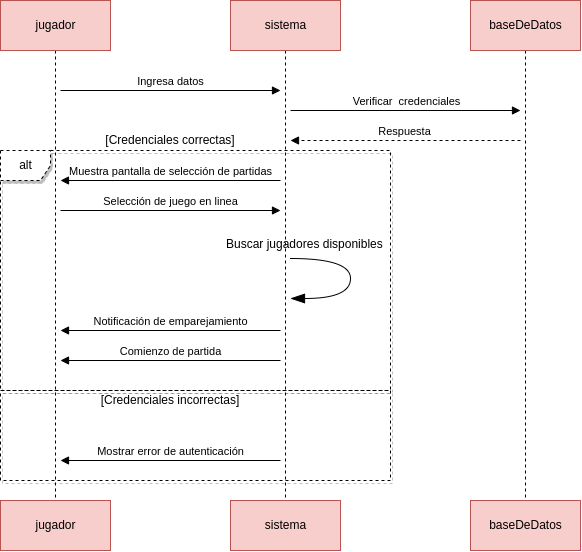

The diagram above was exported from draw.io. Its source (the exported page's mxGraphModel, read from the mxfile embedded in the PNG):
<mxGraphModel dx="609" dy="1093" grid="1" gridSize="10" guides="1" tooltips="1" connect="1" arrows="1" fold="1" page="1" pageScale="1" pageWidth="827" pageHeight="1169" background="#ffffff" math="0" shadow="0">
  <root>
    <mxCell id="0" />
    <mxCell id="1" parent="0" />
    <mxCell id="8" style="edgeStyle=none;html=1;entryX=0.5;entryY=0;entryDx=0;entryDy=0;endArrow=none;endFill=0;dashed=1;" edge="1" parent="1" source="2" target="3">
      <mxGeometry relative="1" as="geometry" />
    </mxCell>
    <mxCell id="2" value="jugador" style="html=1;fillColor=#f8cecc;strokeColor=#b85450;" vertex="1" parent="1">
      <mxGeometry x="50" y="70" width="110" height="50" as="geometry" />
    </mxCell>
    <mxCell id="3" value="jugador" style="html=1;fillColor=#f8cecc;strokeColor=#b85450;" vertex="1" parent="1">
      <mxGeometry x="50" y="570" width="110" height="50" as="geometry" />
    </mxCell>
    <mxCell id="9" style="edgeStyle=none;html=1;entryX=0.5;entryY=0;entryDx=0;entryDy=0;dashed=1;endArrow=none;endFill=0;" edge="1" parent="1" source="4" target="5">
      <mxGeometry relative="1" as="geometry" />
    </mxCell>
    <mxCell id="4" value="sistema" style="html=1;fillColor=#f8cecc;strokeColor=#b85450;" vertex="1" parent="1">
      <mxGeometry x="280" y="70" width="110" height="50" as="geometry" />
    </mxCell>
    <mxCell id="5" value="sistema" style="html=1;fillColor=#f8cecc;strokeColor=#b85450;" vertex="1" parent="1">
      <mxGeometry x="280" y="570" width="110" height="50" as="geometry" />
    </mxCell>
    <mxCell id="10" style="edgeStyle=none;html=1;entryX=0.5;entryY=0;entryDx=0;entryDy=0;dashed=1;endArrow=none;endFill=0;" edge="1" parent="1" source="6" target="7">
      <mxGeometry relative="1" as="geometry" />
    </mxCell>
    <mxCell id="6" value="baseDeDatos" style="html=1;fillColor=#f8cecc;strokeColor=#b85450;" vertex="1" parent="1">
      <mxGeometry x="520" y="70" width="110" height="50" as="geometry" />
    </mxCell>
    <mxCell id="7" value="baseDeDatos" style="html=1;fillColor=#f8cecc;strokeColor=#b85450;" vertex="1" parent="1">
      <mxGeometry x="520" y="570" width="110" height="50" as="geometry" />
    </mxCell>
    <mxCell id="11" value="Ingresa datos" style="html=1;verticalAlign=bottom;endArrow=block;" edge="1" parent="1">
      <mxGeometry x="0.0053" width="80" relative="1" as="geometry">
        <mxPoint x="110" y="160" as="sourcePoint" />
        <mxPoint x="330" y="160" as="targetPoint" />
        <mxPoint as="offset" />
      </mxGeometry>
    </mxCell>
    <mxCell id="12" value="Verificar&amp;nbsp; credenciales" style="html=1;verticalAlign=bottom;endArrow=block;" edge="1" parent="1">
      <mxGeometry x="0.0053" width="80" relative="1" as="geometry">
        <mxPoint x="340" y="180" as="sourcePoint" />
        <mxPoint x="570" y="180" as="targetPoint" />
        <mxPoint as="offset" />
      </mxGeometry>
    </mxCell>
    <mxCell id="13" value="Respuesta" style="html=1;verticalAlign=bottom;endArrow=block;dashed=1;" edge="1" parent="1">
      <mxGeometry x="0.0053" width="80" relative="1" as="geometry">
        <mxPoint x="570" y="210" as="sourcePoint" />
        <mxPoint x="340" y="210" as="targetPoint" />
        <mxPoint as="offset" />
      </mxGeometry>
    </mxCell>
    <mxCell id="14" value="Muestra pantalla de selección de partidas" style="html=1;verticalAlign=bottom;endArrow=block;" edge="1" parent="1">
      <mxGeometry x="0.0053" width="80" relative="1" as="geometry">
        <mxPoint x="330" y="250" as="sourcePoint" />
        <mxPoint x="110" y="250" as="targetPoint" />
        <mxPoint as="offset" />
      </mxGeometry>
    </mxCell>
    <mxCell id="15" value="Selección de juego en linea" style="html=1;verticalAlign=bottom;endArrow=block;" edge="1" parent="1">
      <mxGeometry x="0.0053" width="80" relative="1" as="geometry">
        <mxPoint x="110" y="280" as="sourcePoint" />
        <mxPoint x="330" y="280" as="targetPoint" />
        <mxPoint as="offset" />
      </mxGeometry>
    </mxCell>
    <mxCell id="22" value="" style="endArrow=blockThin;endFill=1;endSize=12;html=1;edgeStyle=orthogonalEdgeStyle;curved=1;" edge="1" parent="1">
      <mxGeometry width="160" relative="1" as="geometry">
        <mxPoint x="340" y="328" as="sourcePoint" />
        <mxPoint x="340" y="368" as="targetPoint" />
        <Array as="points">
          <mxPoint x="400" y="328" />
          <mxPoint x="400" y="368" />
        </Array>
      </mxGeometry>
    </mxCell>
    <mxCell id="23" value="Buscar jugadores disponibles" style="text;strokeColor=none;fillColor=none;align=left;verticalAlign=top;spacingLeft=4;spacingRight=4;overflow=hidden;rotatable=0;points=[[0,0.5],[1,0.5]];portConstraint=eastwest;shadow=1;" vertex="1" parent="1">
      <mxGeometry x="270" y="300" width="170" height="26" as="geometry" />
    </mxCell>
    <mxCell id="24" value="Notificación de emparejamiento" style="html=1;verticalAlign=bottom;endArrow=block;" edge="1" parent="1">
      <mxGeometry x="0.0053" width="80" relative="1" as="geometry">
        <mxPoint x="330" y="400" as="sourcePoint" />
        <mxPoint x="110" y="400" as="targetPoint" />
        <mxPoint as="offset" />
      </mxGeometry>
    </mxCell>
    <mxCell id="25" value="Comienzo de partida" style="html=1;verticalAlign=bottom;endArrow=block;" edge="1" parent="1">
      <mxGeometry x="0.0053" width="80" relative="1" as="geometry">
        <mxPoint x="330" y="430" as="sourcePoint" />
        <mxPoint x="110" y="430" as="targetPoint" />
        <mxPoint as="offset" />
      </mxGeometry>
    </mxCell>
    <mxCell id="26" value="Mostrar error de autenticación" style="html=1;verticalAlign=bottom;endArrow=block;" edge="1" parent="1">
      <mxGeometry x="0.0053" width="80" relative="1" as="geometry">
        <mxPoint x="330" y="530" as="sourcePoint" />
        <mxPoint x="110" y="530" as="targetPoint" />
        <mxPoint as="offset" />
      </mxGeometry>
    </mxCell>
    <mxCell id="27" value="alt" style="shape=umlFrame;tabPosition=left;html=1;boundedLbl=1;labelInHeader=1;width=50;height=30;shadow=1;dashed=1;" vertex="1" parent="1">
      <mxGeometry x="50" y="220" width="390" height="240" as="geometry" />
    </mxCell>
    <mxCell id="29" value="" style="shape=rect;html=1;verticalAlign=top;fontStyle=1;whiteSpace=wrap;align=left;shadow=1;dashed=1;fillStyle=hatch;fillColor=none;" vertex="1" parent="1">
      <mxGeometry x="50" y="460" width="390" height="90" as="geometry" />
    </mxCell>
    <mxCell id="34" value="[Credenciales incorrectas]" style="text;html=1;strokeColor=none;fillColor=none;align=center;verticalAlign=middle;whiteSpace=wrap;rounded=0;shadow=1;dashed=1;fillStyle=hatch;" vertex="1" parent="1">
      <mxGeometry x="120" y="450" width="200" height="40" as="geometry" />
    </mxCell>
    <mxCell id="35" value="[Credenciales correctas]" style="text;html=1;strokeColor=none;fillColor=none;align=center;verticalAlign=middle;whiteSpace=wrap;rounded=0;shadow=1;dashed=1;fillStyle=hatch;" vertex="1" parent="1">
      <mxGeometry x="120" y="190" width="200" height="40" as="geometry" />
    </mxCell>
  </root>
</mxGraphModel>